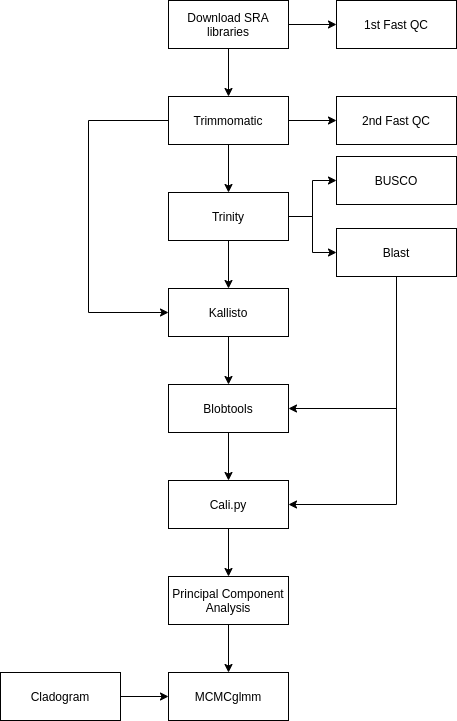

The diagram above was exported from draw.io. Its source (the exported page's mxGraphModel, read from the mxfile embedded in the PNG):
<mxGraphModel dx="1355" dy="852" grid="1" gridSize="12" guides="1" tooltips="1" connect="1" arrows="1" fold="1" page="1" pageScale="1" pageWidth="827" pageHeight="1169" math="0" shadow="0">
  <root>
    <mxCell id="0" />
    <mxCell id="1" parent="0" />
    <mxCell id="lYv2hCttYyZiRyX6k9yc-3" value="" style="edgeStyle=orthogonalEdgeStyle;rounded=0;orthogonalLoop=1;jettySize=auto;html=1;" parent="1" source="lYv2hCttYyZiRyX6k9yc-1" target="lYv2hCttYyZiRyX6k9yc-2" edge="1">
      <mxGeometry relative="1" as="geometry" />
    </mxCell>
    <mxCell id="lYv2hCttYyZiRyX6k9yc-5" value="" style="edgeStyle=orthogonalEdgeStyle;rounded=0;orthogonalLoop=1;jettySize=auto;html=1;" parent="1" source="lYv2hCttYyZiRyX6k9yc-1" target="lYv2hCttYyZiRyX6k9yc-4" edge="1">
      <mxGeometry relative="1" as="geometry" />
    </mxCell>
    <mxCell id="lYv2hCttYyZiRyX6k9yc-1" value="Download SRA&lt;br&gt;libraries" style="rounded=0;whiteSpace=wrap;html=1;" parent="1" vertex="1">
      <mxGeometry x="360" y="48" width="120" height="48" as="geometry" />
    </mxCell>
    <mxCell id="lYv2hCttYyZiRyX6k9yc-7" value="" style="edgeStyle=orthogonalEdgeStyle;rounded=0;orthogonalLoop=1;jettySize=auto;html=1;" parent="1" source="lYv2hCttYyZiRyX6k9yc-4" target="lYv2hCttYyZiRyX6k9yc-6" edge="1">
      <mxGeometry relative="1" as="geometry" />
    </mxCell>
    <mxCell id="lYv2hCttYyZiRyX6k9yc-9" value="" style="edgeStyle=orthogonalEdgeStyle;rounded=0;orthogonalLoop=1;jettySize=auto;html=1;" parent="1" source="lYv2hCttYyZiRyX6k9yc-4" target="lYv2hCttYyZiRyX6k9yc-8" edge="1">
      <mxGeometry relative="1" as="geometry" />
    </mxCell>
    <mxCell id="lYv2hCttYyZiRyX6k9yc-21" value="" style="edgeStyle=orthogonalEdgeStyle;rounded=0;orthogonalLoop=1;jettySize=auto;html=1;exitX=0;exitY=0.5;exitDx=0;exitDy=0;" parent="1" source="lYv2hCttYyZiRyX6k9yc-4" target="lYv2hCttYyZiRyX6k9yc-14" edge="1">
      <mxGeometry relative="1" as="geometry">
        <mxPoint x="350" y="490" as="targetPoint" />
        <Array as="points">
          <mxPoint x="280" y="168" />
          <mxPoint x="280" y="360" />
        </Array>
      </mxGeometry>
    </mxCell>
    <mxCell id="lYv2hCttYyZiRyX6k9yc-4" value="Trimmomatic" style="rounded=0;whiteSpace=wrap;html=1;" parent="1" vertex="1">
      <mxGeometry x="360" y="144" width="120" height="48" as="geometry" />
    </mxCell>
    <mxCell id="lYv2hCttYyZiRyX6k9yc-11" value="" style="edgeStyle=orthogonalEdgeStyle;rounded=0;orthogonalLoop=1;jettySize=auto;html=1;" parent="1" source="lYv2hCttYyZiRyX6k9yc-8" target="lYv2hCttYyZiRyX6k9yc-10" edge="1">
      <mxGeometry relative="1" as="geometry" />
    </mxCell>
    <mxCell id="lYv2hCttYyZiRyX6k9yc-13" value="" style="edgeStyle=orthogonalEdgeStyle;rounded=0;orthogonalLoop=1;jettySize=auto;html=1;" parent="1" source="lYv2hCttYyZiRyX6k9yc-8" target="lYv2hCttYyZiRyX6k9yc-12" edge="1">
      <mxGeometry relative="1" as="geometry">
        <Array as="points">
          <mxPoint x="420" y="264" />
          <mxPoint x="504" y="264" />
          <mxPoint x="504" y="300" />
        </Array>
      </mxGeometry>
    </mxCell>
    <mxCell id="lYv2hCttYyZiRyX6k9yc-15" value="" style="edgeStyle=orthogonalEdgeStyle;rounded=0;orthogonalLoop=1;jettySize=auto;html=1;" parent="1" source="lYv2hCttYyZiRyX6k9yc-8" target="lYv2hCttYyZiRyX6k9yc-14" edge="1">
      <mxGeometry relative="1" as="geometry" />
    </mxCell>
    <mxCell id="lYv2hCttYyZiRyX6k9yc-8" value="Trinity" style="rounded=0;whiteSpace=wrap;html=1;" parent="1" vertex="1">
      <mxGeometry x="360" y="240" width="120" height="48" as="geometry" />
    </mxCell>
    <mxCell id="lYv2hCttYyZiRyX6k9yc-17" value="" style="edgeStyle=orthogonalEdgeStyle;rounded=0;orthogonalLoop=1;jettySize=auto;html=1;" parent="1" source="lYv2hCttYyZiRyX6k9yc-14" target="lYv2hCttYyZiRyX6k9yc-16" edge="1">
      <mxGeometry relative="1" as="geometry" />
    </mxCell>
    <mxCell id="lYv2hCttYyZiRyX6k9yc-14" value="Kallisto" style="rounded=0;whiteSpace=wrap;html=1;" parent="1" vertex="1">
      <mxGeometry x="360" y="336" width="120" height="48" as="geometry" />
    </mxCell>
    <mxCell id="lYv2hCttYyZiRyX6k9yc-23" value="" style="edgeStyle=orthogonalEdgeStyle;rounded=0;orthogonalLoop=1;jettySize=auto;html=1;" parent="1" source="lYv2hCttYyZiRyX6k9yc-16" target="lYv2hCttYyZiRyX6k9yc-22" edge="1">
      <mxGeometry relative="1" as="geometry" />
    </mxCell>
    <mxCell id="lYv2hCttYyZiRyX6k9yc-16" value="Blobtools" style="rounded=0;whiteSpace=wrap;html=1;" parent="1" vertex="1">
      <mxGeometry x="360" y="432" width="120" height="48" as="geometry" />
    </mxCell>
    <mxCell id="lYv2hCttYyZiRyX6k9yc-34" value="" style="edgeStyle=orthogonalEdgeStyle;rounded=0;orthogonalLoop=1;jettySize=auto;html=1;" parent="1" source="lYv2hCttYyZiRyX6k9yc-22" target="lYv2hCttYyZiRyX6k9yc-33" edge="1">
      <mxGeometry relative="1" as="geometry" />
    </mxCell>
    <mxCell id="lYv2hCttYyZiRyX6k9yc-22" value="Cali.py" style="rounded=0;whiteSpace=wrap;html=1;" parent="1" vertex="1">
      <mxGeometry x="360" y="528" width="120" height="48" as="geometry" />
    </mxCell>
    <mxCell id="lYv2hCttYyZiRyX6k9yc-35" value="" style="edgeStyle=orthogonalEdgeStyle;rounded=0;orthogonalLoop=1;jettySize=auto;html=1;" parent="1" source="lYv2hCttYyZiRyX6k9yc-33" target="lYv2hCttYyZiRyX6k9yc-28" edge="1">
      <mxGeometry relative="1" as="geometry" />
    </mxCell>
    <mxCell id="lYv2hCttYyZiRyX6k9yc-33" value="Principal Component&lt;br&gt;Analysis" style="rounded=0;whiteSpace=wrap;html=1;" parent="1" vertex="1">
      <mxGeometry x="360" y="624" width="120" height="48" as="geometry" />
    </mxCell>
    <mxCell id="lYv2hCttYyZiRyX6k9yc-28" value="MCMCglmm" style="rounded=0;whiteSpace=wrap;html=1;" parent="1" vertex="1">
      <mxGeometry x="360" y="720" width="120" height="48" as="geometry" />
    </mxCell>
    <mxCell id="lYv2hCttYyZiRyX6k9yc-32" value="" style="edgeStyle=orthogonalEdgeStyle;rounded=0;orthogonalLoop=1;jettySize=auto;html=1;" parent="1" source="lYv2hCttYyZiRyX6k9yc-30" target="lYv2hCttYyZiRyX6k9yc-28" edge="1">
      <mxGeometry relative="1" as="geometry" />
    </mxCell>
    <mxCell id="lYv2hCttYyZiRyX6k9yc-30" value="Cladogram" style="rounded=0;whiteSpace=wrap;html=1;" parent="1" vertex="1">
      <mxGeometry x="192" y="720" width="120" height="48" as="geometry" />
    </mxCell>
    <mxCell id="lYv2hCttYyZiRyX6k9yc-25" value="" style="edgeStyle=orthogonalEdgeStyle;rounded=0;orthogonalLoop=1;jettySize=auto;html=1;entryX=1;entryY=0.5;entryDx=0;entryDy=0;exitX=0.5;exitY=1;exitDx=0;exitDy=0;" parent="1" source="lYv2hCttYyZiRyX6k9yc-12" target="lYv2hCttYyZiRyX6k9yc-16" edge="1">
      <mxGeometry relative="1" as="geometry">
        <mxPoint x="570" y="373" as="sourcePoint" />
        <mxPoint x="478" y="630" as="targetPoint" />
        <Array as="points">
          <mxPoint x="588" y="456" />
        </Array>
      </mxGeometry>
    </mxCell>
    <mxCell id="lYv2hCttYyZiRyX6k9yc-27" value="" style="edgeStyle=orthogonalEdgeStyle;rounded=0;orthogonalLoop=1;jettySize=auto;html=1;entryX=1;entryY=0.5;entryDx=0;entryDy=0;" parent="1" source="lYv2hCttYyZiRyX6k9yc-12" target="lYv2hCttYyZiRyX6k9yc-22" edge="1">
      <mxGeometry relative="1" as="geometry">
        <mxPoint x="753.9999999999998" y="390" as="targetPoint" />
        <Array as="points">
          <mxPoint x="588" y="552" />
        </Array>
      </mxGeometry>
    </mxCell>
    <mxCell id="lYv2hCttYyZiRyX6k9yc-12" value="Blast" style="rounded=0;whiteSpace=wrap;html=1;" parent="1" vertex="1">
      <mxGeometry x="528" y="276" width="120" height="48" as="geometry" />
    </mxCell>
    <mxCell id="lYv2hCttYyZiRyX6k9yc-10" value="BUSCO" style="rounded=0;whiteSpace=wrap;html=1;" parent="1" vertex="1">
      <mxGeometry x="528" y="204" width="120" height="48" as="geometry" />
    </mxCell>
    <mxCell id="lYv2hCttYyZiRyX6k9yc-6" value="2nd Fast QC" style="rounded=0;whiteSpace=wrap;html=1;" parent="1" vertex="1">
      <mxGeometry x="528" y="144" width="120" height="48" as="geometry" />
    </mxCell>
    <mxCell id="lYv2hCttYyZiRyX6k9yc-2" value="1st Fast QC" style="rounded=0;whiteSpace=wrap;html=1;" parent="1" vertex="1">
      <mxGeometry x="528" y="48" width="120" height="48" as="geometry" />
    </mxCell>
  </root>
</mxGraphModel>